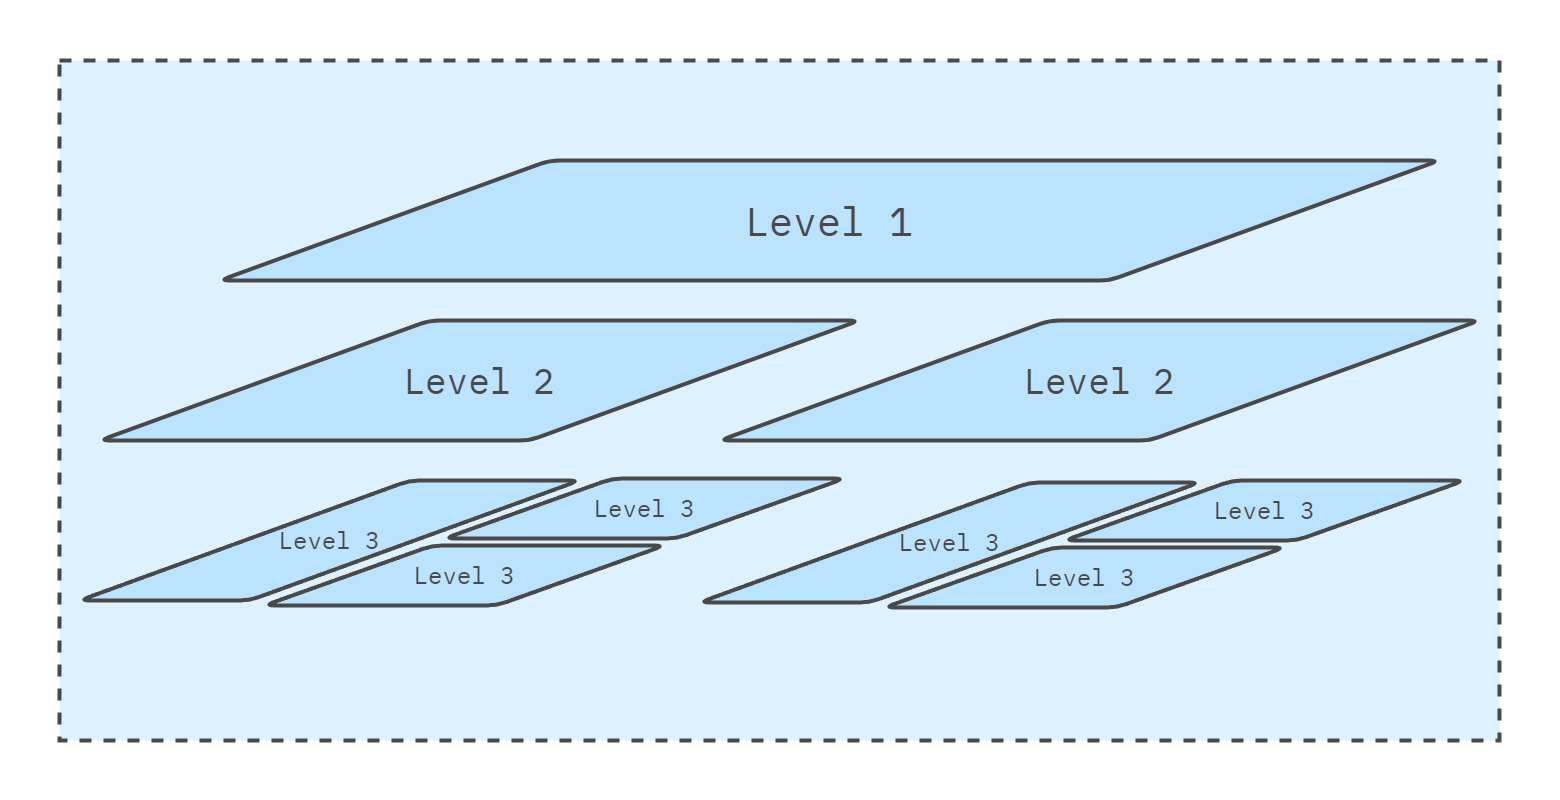

The diagram above was exported from draw.io. Its source (the exported page's mxGraphModel, read from the mxfile embedded in the PNG):
<mxGraphModel dx="2027" dy="1298" grid="1" gridSize="20" guides="1" tooltips="1" connect="1" arrows="1" fold="1" page="1" pageScale="1" pageWidth="1600" pageHeight="840" math="0" shadow="0">
  <root>
    <mxCell id="0" />
    <mxCell id="1" parent="0" />
    <mxCell id="Az0bFYg64EQcbs3Bumrs-12" value="" style="rounded=0;whiteSpace=wrap;html=1;strokeColor=none;strokeWidth=4;align=center;verticalAlign=middle;fontFamily=IBM Plex Mono;fontSource=https%3A%2F%2Ffonts.googleapis.com%2Fcss%3Ffamily%3DIBM%2BPlex%2BMono;fontSize=64;fontColor=#494949;fillColor=none;movable=0;resizable=0;rotatable=0;deletable=0;editable=0;locked=1;connectable=0;" parent="1" vertex="1">
      <mxGeometry x="20" y="20" width="1560" height="800" as="geometry" />
    </mxCell>
    <mxCell id="L3TbLjJM5cl4JLg-beqe-2" value="" style="rounded=0;whiteSpace=wrap;html=1;fillColor=#DDF1FE;strokeColor=#494949;strokeWidth=4;perimeterSpacing=1;dashed=1;movable=1;resizable=1;rotatable=1;deletable=1;editable=1;locked=0;connectable=1;fontColor=#494949;" parent="1" vertex="1">
      <mxGeometry x="80" y="80" width="1440" height="680" as="geometry" />
    </mxCell>
    <mxCell id="4" value="&lt;font style=&quot;font-size: 40px;&quot;&gt;Level 1&lt;/font&gt;" style="shape=parallelogram;perimeter=parallelogramPerimeter;whiteSpace=wrap;html=1;fixedSize=1;rounded=1;strokeColor=#494949;strokeWidth=4;align=center;verticalAlign=middle;fontFamily=IBM Plex Mono;fontSource=https%3A%2F%2Ffonts.googleapis.com%2Fcss%3Ffamily%3DIBM%2BPlex%2BMono;fontSize=28;fontColor=#494949;fillColor=#BBE3FE;size=330;" vertex="1" parent="1">
      <mxGeometry x="240" y="180" width="1220" height="120" as="geometry" />
    </mxCell>
    <mxCell id="6" value="Level 2" style="shape=parallelogram;perimeter=parallelogramPerimeter;whiteSpace=wrap;html=1;fixedSize=1;rounded=1;strokeColor=#494949;strokeWidth=4;align=center;verticalAlign=middle;fontFamily=IBM Plex Mono;fontSource=https%3A%2F%2Ffonts.googleapis.com%2Fcss%3Ffamily%3DIBM%2BPlex%2BMono;fontSize=36;fontColor=#494949;fillColor=#BBE3FE;size=330;" vertex="1" parent="1">
      <mxGeometry x="120" y="340" width="760" height="120" as="geometry" />
    </mxCell>
    <mxCell id="7" value="Level 2" style="shape=parallelogram;perimeter=parallelogramPerimeter;whiteSpace=wrap;html=1;fixedSize=1;rounded=1;strokeColor=#494949;strokeWidth=4;align=center;verticalAlign=middle;fontFamily=IBM Plex Mono;fontSource=https%3A%2F%2Ffonts.googleapis.com%2Fcss%3Ffamily%3DIBM%2BPlex%2BMono;fontSize=36;fontColor=#494949;fillColor=#BBE3FE;size=330;" vertex="1" parent="1">
      <mxGeometry x="740" y="340" width="760" height="120" as="geometry" />
    </mxCell>
    <mxCell id="8" value="Level 3" style="shape=parallelogram;perimeter=parallelogramPerimeter;whiteSpace=wrap;html=1;fixedSize=1;rounded=1;strokeColor=#494949;strokeWidth=4;align=center;verticalAlign=middle;fontFamily=IBM Plex Mono;fontSource=https%3A%2F%2Ffonts.googleapis.com%2Fcss%3Ffamily%3DIBM%2BPlex%2BMono;fontSize=24;fontColor=#494949;fillColor=#BBE3FE;size=330;" vertex="1" parent="1">
      <mxGeometry x="100" y="500" width="500" height="120" as="geometry" />
    </mxCell>
    <mxCell id="9" value="Level 3" style="shape=parallelogram;perimeter=parallelogramPerimeter;whiteSpace=wrap;html=1;fixedSize=1;rounded=1;strokeColor=#494949;strokeWidth=4;align=center;verticalAlign=middle;fontFamily=IBM Plex Mono;fontSource=https%3A%2F%2Ffonts.googleapis.com%2Fcss%3Ffamily%3DIBM%2BPlex%2BMono;fontSize=24;fontColor=#494949;fillColor=#BBE3FE;size=167.88888888888886;" vertex="1" parent="1">
      <mxGeometry x="285" y="565" width="400" height="60" as="geometry" />
    </mxCell>
    <mxCell id="11" value="Level 3" style="shape=parallelogram;perimeter=parallelogramPerimeter;whiteSpace=wrap;html=1;fixedSize=1;rounded=1;strokeColor=#494949;strokeWidth=4;align=center;verticalAlign=middle;fontFamily=IBM Plex Mono;fontSource=https%3A%2F%2Ffonts.googleapis.com%2Fcss%3Ffamily%3DIBM%2BPlex%2BMono;fontSize=24;fontColor=#494949;fillColor=#BBE3FE;size=167.88888888888886;" vertex="1" parent="1">
      <mxGeometry x="465" y="498" width="400" height="60" as="geometry" />
    </mxCell>
    <mxCell id="18" value="Level 3" style="shape=parallelogram;perimeter=parallelogramPerimeter;whiteSpace=wrap;html=1;fixedSize=1;rounded=1;strokeColor=#494949;strokeWidth=4;align=center;verticalAlign=middle;fontFamily=IBM Plex Mono;fontSource=https%3A%2F%2Ffonts.googleapis.com%2Fcss%3Ffamily%3DIBM%2BPlex%2BMono;fontSize=24;fontColor=#494949;fillColor=#BBE3FE;size=330;" vertex="1" parent="1">
      <mxGeometry x="720" y="502" width="500" height="120" as="geometry" />
    </mxCell>
    <mxCell id="19" value="Level 3" style="shape=parallelogram;perimeter=parallelogramPerimeter;whiteSpace=wrap;html=1;fixedSize=1;rounded=1;strokeColor=#494949;strokeWidth=4;align=center;verticalAlign=middle;fontFamily=IBM Plex Mono;fontSource=https%3A%2F%2Ffonts.googleapis.com%2Fcss%3Ffamily%3DIBM%2BPlex%2BMono;fontSize=24;fontColor=#494949;fillColor=#BBE3FE;size=167.88888888888886;" vertex="1" parent="1">
      <mxGeometry x="905" y="567" width="400" height="60" as="geometry" />
    </mxCell>
    <mxCell id="20" value="Level 3" style="shape=parallelogram;perimeter=parallelogramPerimeter;whiteSpace=wrap;html=1;fixedSize=1;rounded=1;strokeColor=#494949;strokeWidth=4;align=center;verticalAlign=middle;fontFamily=IBM Plex Mono;fontSource=https%3A%2F%2Ffonts.googleapis.com%2Fcss%3Ffamily%3DIBM%2BPlex%2BMono;fontSize=24;fontColor=#494949;fillColor=#BBE3FE;size=167.88888888888886;" vertex="1" parent="1">
      <mxGeometry x="1085" y="500" width="400" height="60" as="geometry" />
    </mxCell>
  </root>
</mxGraphModel>